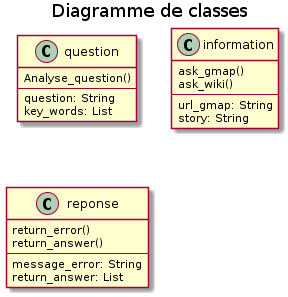

The diagram above was rendered by PlantUML. Its source (embedded in the PNG):
@startuml 05_class
title Diagramme de classes

class question{
    Analyse_question()
    --
    question: String
    key_words: List
}

class information{
    ask_gmap()
    ask_wiki()
    --
    url_gmap: String
    story: String
}

class reponse{
    return_error()
    return_answer()
    --
    message_error: String
    return_answer: List
}


@enduml